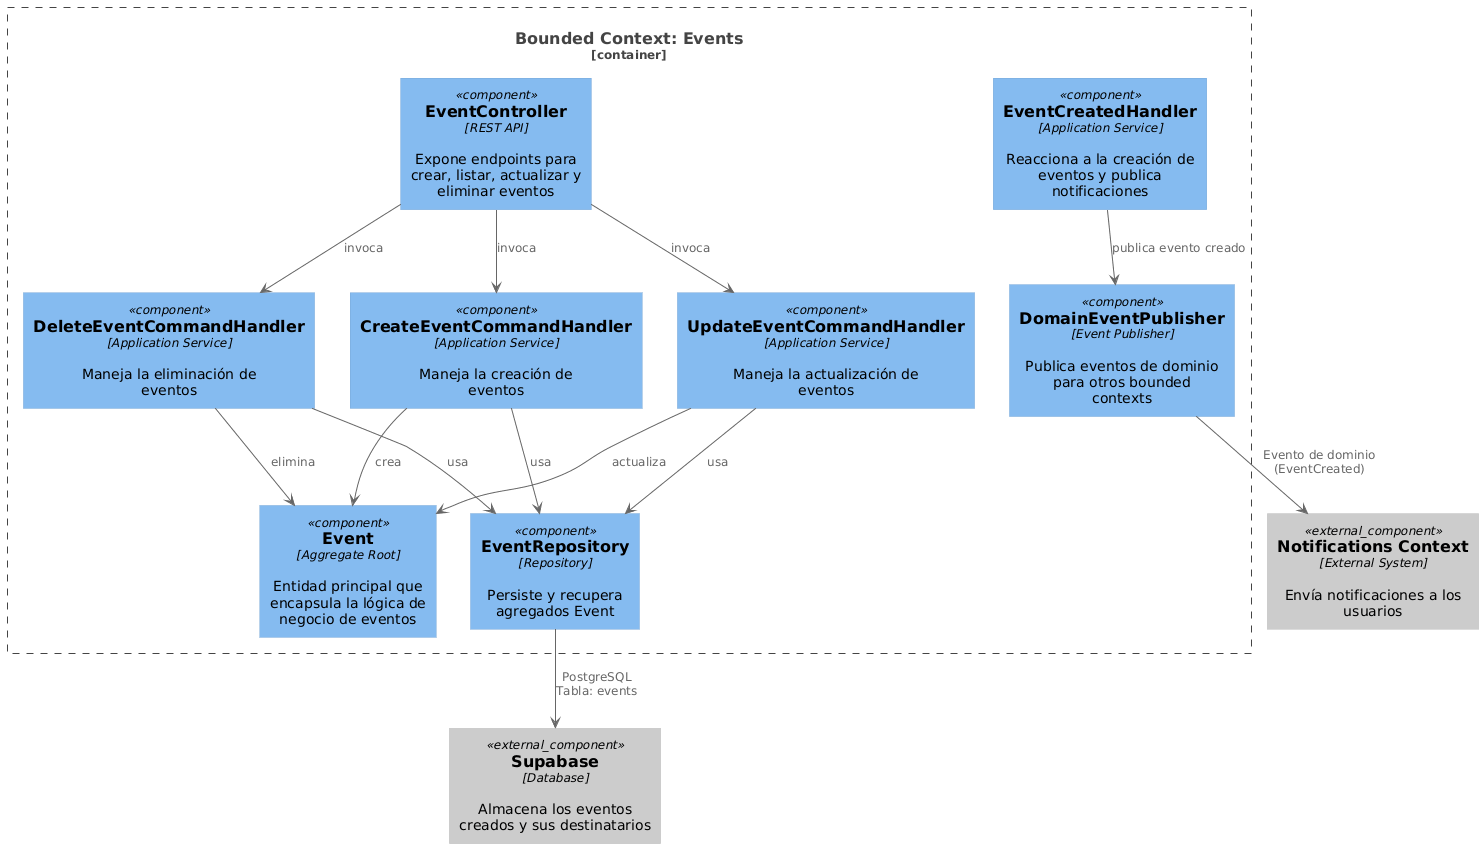

The diagram above was rendered by PlantUML. Its source (embedded in the PNG):
@startuml
!define C4Component https://raw.githubusercontent.com/plantuml-stdlib/C4-PlantUML/master/C4_Component.puml
!include C4Component

' --- Colores personalizados ---
skinparam component {
  BackgroundColor #f8c6d8
  BorderColor #d96c9f
  FontColor #4a0037
}
skinparam rectangle {
  BackgroundColor #ffe6f0
  BorderColor #d96c9f
}
skinparam note {
  BackgroundColor #fff0f6
  BorderColor #d96c9f
}
skinparam shadowing false

' --- Definición de elementos externos ---
Component_Ext(supabase, "Supabase", "Database", "Almacena los eventos creados y sus destinatarios")
Component_Ext(notifications_context, "Notifications Context", "External System", "Envía notificaciones a los usuarios")

' --- Bounded Context: Event ---
Container_Boundary(events_context, "Bounded Context: Events") {

    ' --- Interface Layer ---
    Component(event_controller, "EventController", "REST API", "Expone endpoints para crear, listar, actualizar y eliminar eventos")

    ' --- Application Layer ---
    Component(create_handler, "CreateEventCommandHandler", "Application Service", "Maneja la creación de eventos")
    Component(update_handler, "UpdateEventCommandHandler", "Application Service", "Maneja la actualización de eventos")
    Component(delete_handler, "DeleteEventCommandHandler", "Application Service", "Maneja la eliminación de eventos")
    Component(event_created_handler, "EventCreatedHandler", "Application Service", "Reacciona a la creación de eventos y publica notificaciones")

    ' --- Domain Layer ---
    Component(event_ar, "Event", "Aggregate Root", "Entidad principal que encapsula la lógica de negocio de eventos")

    ' --- Infrastructure Layer ---
    Component(event_repo, "EventRepository", "Repository", "Persiste y recupera agregados Event")
    Component(event_publisher, "DomainEventPublisher", "Event Publisher", "Publica eventos de dominio para otros bounded contexts")

}

' --- Relaciones ---
' Domain Layer
create_handler --> event_ar : crea
update_handler --> event_ar : actualiza
delete_handler --> event_ar : elimina

' Application Layer
event_created_handler --> event_publisher : publica evento creado

' Interface Layer
event_controller --> create_handler : invoca
event_controller --> update_handler : invoca
event_controller --> delete_handler : invoca

' Infrastructure Layer
create_handler --> event_repo : usa
update_handler --> event_repo : usa
delete_handler --> event_repo : usa

' External Systems
event_repo --> supabase : "PostgreSQL\nTabla: events"
event_publisher --> notifications_context : "Evento de dominio\n(EventCreated)"
@enduml